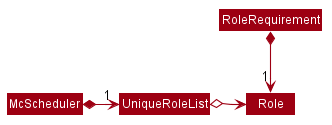

The diagram above was rendered by PlantUML. Its source (embedded in the PNG):
@startuml








skinparam BackgroundColor #FFFFFFF

skinparam Shadowing false

skinparam Class {
    FontColor #FFFFFF
    BorderThickness 1
    BorderColor #FFFFFF
    StereotypeFontColor #FFFFFF
    FontName Arial
    AttributeFontColor #FFFFFF
    AttributeFontName Arial
}

skinparam Actor {
    BorderColor #000000
    Color #000000
    FontName Arial
}

skinparam Sequence {
    MessageAlign center
    BoxFontSize 15
    BoxPadding 0
    BoxFontColor #FFFFFF
    FontName Arial
}

skinparam Participant {
    FontColor #FFFFFFF
    Padding 20
}

skinparam MinClassWidth 50
skinparam ParticipantPadding 10
skinparam Shadowing false
skinparam DefaultTextAlignment center
skinparam packageStyle Rectangle

hide footbox
hide empty members
hide circle
skinparam arrowThickness 1.1
skinparam arrowColor #9D0012
skinparam classBackgroundColor #9D0012

McScheduler *-right-> "1" UniqueRoleList

UniqueRoleList o-right-> Role
RoleRequirement *--> "1" Role

@enduml